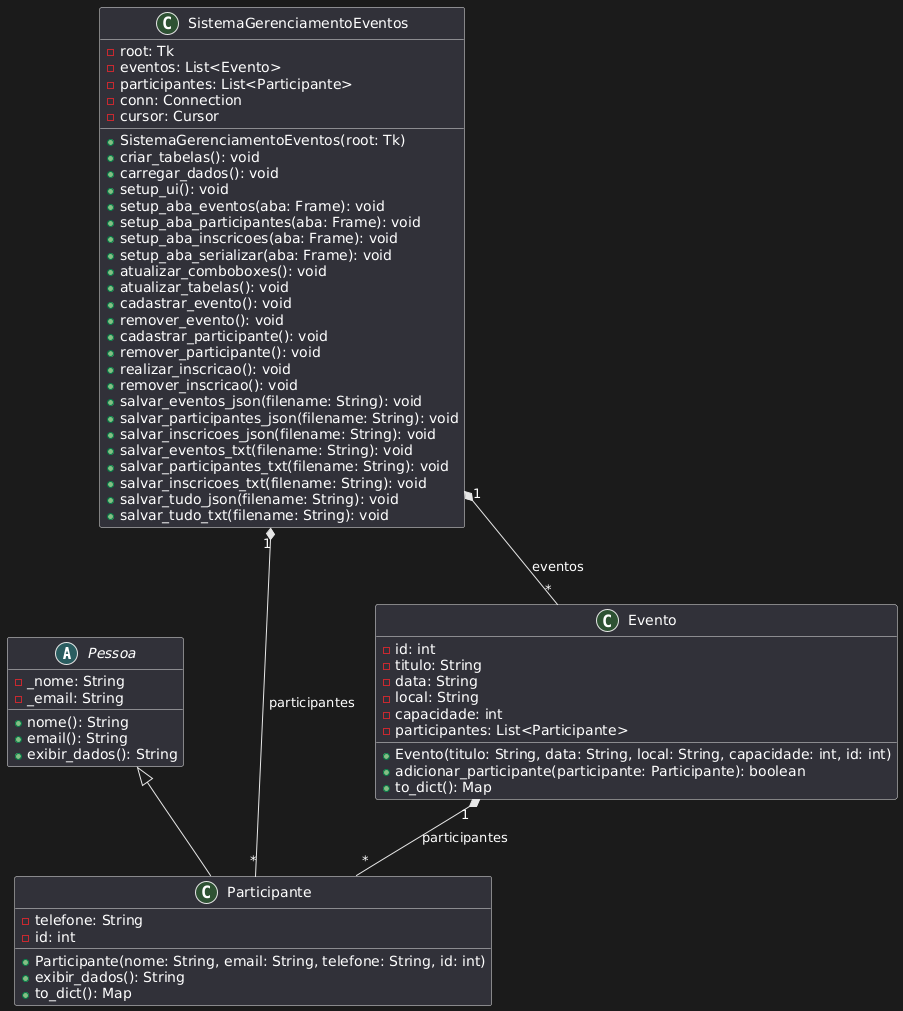

The diagram above was rendered by PlantUML. Its source (embedded in the PNG):
@startuml
abstract class Pessoa {
    - _nome: String
    - _email: String
    + nome(): String
    + email(): String
    + exibir_dados(): String
}

class Participante {
    - telefone: String
    - id: int
    + Participante(nome: String, email: String, telefone: String, id: int)
    + exibir_dados(): String
    + to_dict(): Map
}

class Evento {
    - id: int
    - titulo: String
    - data: String
    - local: String
    - capacidade: int
    - participantes: List<Participante>
    + Evento(titulo: String, data: String, local: String, capacidade: int, id: int)
    + adicionar_participante(participante: Participante): boolean
    + to_dict(): Map
}

class SistemaGerenciamentoEventos {
    - root: Tk
    - eventos: List<Evento>
    - participantes: List<Participante>
    - conn: Connection
    - cursor: Cursor
    + SistemaGerenciamentoEventos(root: Tk)
    + criar_tabelas(): void
    + carregar_dados(): void
    + setup_ui(): void
    + setup_aba_eventos(aba: Frame): void
    + setup_aba_participantes(aba: Frame): void
    + setup_aba_inscricoes(aba: Frame): void
    + setup_aba_serializar(aba: Frame): void
    + atualizar_comboboxes(): void
    + atualizar_tabelas(): void
    + cadastrar_evento(): void
    + remover_evento(): void
    + cadastrar_participante(): void
    + remover_participante(): void
    + realizar_inscricao(): void
    + remover_inscricao(): void
    + salvar_eventos_json(filename: String): void
    + salvar_participantes_json(filename: String): void
    + salvar_inscricoes_json(filename: String): void
    + salvar_eventos_txt(filename: String): void
    + salvar_participantes_txt(filename: String): void
    + salvar_inscricoes_txt(filename: String): void
    + salvar_tudo_json(filename: String): void
    + salvar_tudo_txt(filename: String): void
}

Pessoa <|-- Participante
Evento "1" *-- "*" Participante : participantes
SistemaGerenciamentoEventos "1" *-- "*" Evento : eventos
SistemaGerenciamentoEventos "1" *-- "*" Participante : participantes
@enduml